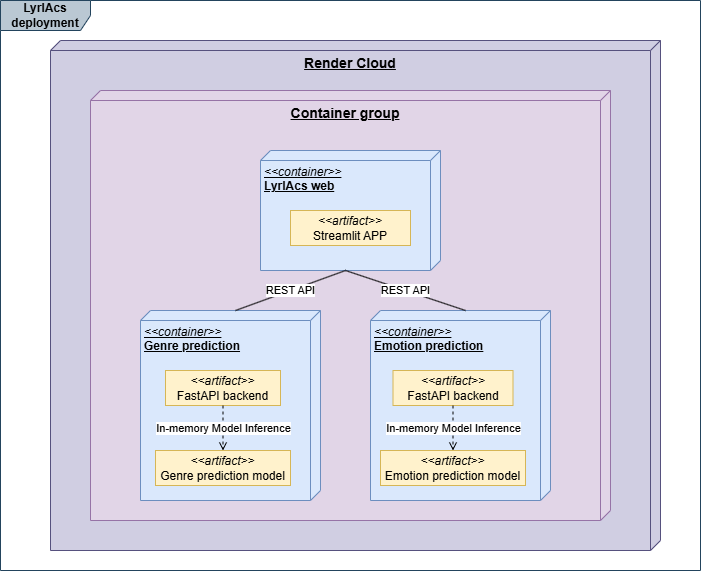

The diagram above was exported from draw.io. Its source (the exported page's mxGraphModel, read from the mxfile embedded in the PNG):
<mxGraphModel dx="1373" dy="699" grid="1" gridSize="10" guides="1" tooltips="1" connect="1" arrows="1" fold="1" page="1" pageScale="1" pageWidth="1100" pageHeight="850" background="none" math="0" shadow="0">
  <root>
    <mxCell id="0" />
    <mxCell id="1" parent="0" />
    <mxCell id="Ozuy7XI1ONoOU_2eqGIK-3" value="&lt;b&gt;&lt;font style=&quot;font-size: 14px;&quot;&gt;Render Cloud&lt;/font&gt;&lt;/b&gt;" style="verticalAlign=top;align=center;spacingTop=8;spacingLeft=2;spacingRight=12;shape=cube;size=10;direction=south;fontStyle=4;html=1;whiteSpace=wrap;fillColor=#d0cee2;strokeColor=#56517e;" vertex="1" parent="1">
      <mxGeometry x="250" y="220" width="610" height="510" as="geometry" />
    </mxCell>
    <mxCell id="Ozuy7XI1ONoOU_2eqGIK-5" value="&lt;b&gt;&lt;font style=&quot;font-size: 14px;&quot;&gt;Container group&lt;/font&gt;&lt;/b&gt;" style="verticalAlign=top;align=center;spacingTop=8;spacingLeft=2;spacingRight=12;shape=cube;size=10;direction=south;fontStyle=4;html=1;whiteSpace=wrap;fillColor=#e1d5e7;strokeColor=#9673a6;" vertex="1" parent="1">
      <mxGeometry x="290" y="270" width="520" height="430" as="geometry" />
    </mxCell>
    <mxCell id="Ozuy7XI1ONoOU_2eqGIK-6" value="&lt;i&gt;&amp;lt;&amp;lt;container&amp;gt;&amp;gt;&lt;/i&gt;&lt;div&gt;&lt;b&gt;Genre prediction&lt;/b&gt;&lt;/div&gt;" style="verticalAlign=top;align=left;spacingTop=8;spacingLeft=2;spacingRight=12;shape=cube;size=10;direction=south;fontStyle=4;html=1;whiteSpace=wrap;fillColor=#dae8fc;strokeColor=#6c8ebf;" vertex="1" parent="1">
      <mxGeometry x="340" y="490" width="180" height="190" as="geometry" />
    </mxCell>
    <mxCell id="Ozuy7XI1ONoOU_2eqGIK-7" value="&lt;i&gt;&amp;lt;&amp;lt;container&amp;gt;&amp;gt;&lt;/i&gt;&lt;div&gt;&lt;b&gt;Emotion prediction&lt;/b&gt;&lt;/div&gt;" style="verticalAlign=top;align=left;spacingTop=8;spacingLeft=2;spacingRight=12;shape=cube;size=10;direction=south;fontStyle=4;html=1;whiteSpace=wrap;fillColor=#dae8fc;strokeColor=#6c8ebf;" vertex="1" parent="1">
      <mxGeometry x="570" y="490" width="180" height="190" as="geometry" />
    </mxCell>
    <mxCell id="Ozuy7XI1ONoOU_2eqGIK-8" value="&lt;i&gt;&amp;lt;&amp;lt;container&amp;gt;&amp;gt;&lt;/i&gt;&lt;div&gt;&lt;b&gt;LyrIAcs web&lt;/b&gt;&lt;/div&gt;" style="verticalAlign=top;align=left;spacingTop=8;spacingLeft=2;spacingRight=12;shape=cube;size=10;direction=south;fontStyle=4;html=1;whiteSpace=wrap;fillColor=#dae8fc;strokeColor=#6c8ebf;" vertex="1" parent="1">
      <mxGeometry x="460" y="330" width="180" height="120" as="geometry" />
    </mxCell>
    <mxCell id="Ozuy7XI1ONoOU_2eqGIK-10" value="REST API" style="endArrow=none;html=1;rounded=0;entryX=0;entryY=0;entryDx=0;entryDy=85;entryPerimeter=0;exitX=0;exitY=0;exitDx=120;exitDy=95;exitPerimeter=0;" edge="1" parent="1" source="Ozuy7XI1ONoOU_2eqGIK-8" target="Ozuy7XI1ONoOU_2eqGIK-6">
      <mxGeometry width="50" height="50" relative="1" as="geometry">
        <mxPoint x="401.38" y="340" as="sourcePoint" />
        <mxPoint x="360.00068965517255" y="460" as="targetPoint" />
      </mxGeometry>
    </mxCell>
    <mxCell id="Ozuy7XI1ONoOU_2eqGIK-11" value="REST API" style="endArrow=none;html=1;rounded=0;entryX=0;entryY=0;entryDx=0;entryDy=85;entryPerimeter=0;exitX=0;exitY=0;exitDx=120;exitDy=95;exitPerimeter=0;" edge="1" parent="1" source="Ozuy7XI1ONoOU_2eqGIK-8" target="Ozuy7XI1ONoOU_2eqGIK-7">
      <mxGeometry width="50" height="50" relative="1" as="geometry">
        <mxPoint x="555" y="450" as="sourcePoint" />
        <mxPoint x="445" y="500" as="targetPoint" />
      </mxGeometry>
    </mxCell>
    <mxCell id="Ozuy7XI1ONoOU_2eqGIK-12" value="&lt;i&gt;&amp;lt;&amp;lt;artifact&amp;gt;&amp;gt;&lt;/i&gt;&lt;div&gt;Streamlit APP&lt;/div&gt;" style="html=1;whiteSpace=wrap;fillColor=#fff2cc;strokeColor=#d6b656;" vertex="1" parent="1">
      <mxGeometry x="490" y="390" width="120" height="35" as="geometry" />
    </mxCell>
    <mxCell id="Ozuy7XI1ONoOU_2eqGIK-16" value="&lt;i&gt;&amp;lt;&amp;lt;artifact&amp;gt;&amp;gt;&lt;/i&gt;&lt;div&gt;FastAPI backend&lt;/div&gt;" style="html=1;whiteSpace=wrap;fillColor=#fff2cc;strokeColor=#d6b656;" vertex="1" parent="1">
      <mxGeometry x="365" y="550" width="115" height="35" as="geometry" />
    </mxCell>
    <mxCell id="Ozuy7XI1ONoOU_2eqGIK-17" value="&lt;i&gt;&amp;lt;&amp;lt;artifact&amp;gt;&amp;gt;&lt;/i&gt;&lt;div&gt;Genre prediction model&lt;/div&gt;" style="html=1;whiteSpace=wrap;fillColor=#fff2cc;strokeColor=#d6b656;" vertex="1" parent="1">
      <mxGeometry x="355" y="630" width="135" height="35" as="geometry" />
    </mxCell>
    <mxCell id="Ozuy7XI1ONoOU_2eqGIK-18" value="&lt;i&gt;&amp;lt;&amp;lt;artifact&amp;gt;&amp;gt;&lt;/i&gt;&lt;div&gt;FastAPI backend&lt;/div&gt;" style="html=1;whiteSpace=wrap;fillColor=#fff2cc;strokeColor=#d6b656;" vertex="1" parent="1">
      <mxGeometry x="592.5" y="550" width="120" height="35" as="geometry" />
    </mxCell>
    <mxCell id="Ozuy7XI1ONoOU_2eqGIK-20" value="&lt;i&gt;&amp;lt;&amp;lt;artifact&amp;gt;&amp;gt;&lt;/i&gt;&lt;div&gt;Emotion prediction model&lt;/div&gt;" style="html=1;whiteSpace=wrap;fillColor=#fff2cc;strokeColor=#d6b656;" vertex="1" parent="1">
      <mxGeometry x="580" y="630" width="145" height="35" as="geometry" />
    </mxCell>
    <mxCell id="Ozuy7XI1ONoOU_2eqGIK-21" value="In-memory Model Inference" style="endArrow=open;html=1;rounded=0;exitX=0.5;exitY=1;exitDx=0;exitDy=0;entryX=0.5;entryY=0;entryDx=0;entryDy=0;dashed=1;endFill=0;" edge="1" parent="1" source="Ozuy7XI1ONoOU_2eqGIK-16" target="Ozuy7XI1ONoOU_2eqGIK-17">
      <mxGeometry width="50" height="50" relative="1" as="geometry">
        <mxPoint x="500" y="530" as="sourcePoint" />
        <mxPoint x="550" y="480" as="targetPoint" />
        <Array as="points" />
      </mxGeometry>
    </mxCell>
    <mxCell id="Ozuy7XI1ONoOU_2eqGIK-24" value="&lt;b&gt;LyrIAcs deployment&lt;/b&gt;" style="shape=umlFrame;whiteSpace=wrap;html=1;pointerEvents=0;width=90;height=30;fillColor=#bac8d3;strokeColor=#23445d;" vertex="1" parent="1">
      <mxGeometry x="200" y="180" width="700" height="570" as="geometry" />
    </mxCell>
    <mxCell id="Ozuy7XI1ONoOU_2eqGIK-27" value="In-memory Model Inference" style="endArrow=open;html=1;rounded=0;entryX=0.5;entryY=0;entryDx=0;entryDy=0;dashed=1;endFill=0;exitX=0.5;exitY=1;exitDx=0;exitDy=0;" edge="1" parent="1" source="Ozuy7XI1ONoOU_2eqGIK-18" target="Ozuy7XI1ONoOU_2eqGIK-20">
      <mxGeometry width="50" height="50" relative="1" as="geometry">
        <mxPoint x="430" y="600" as="sourcePoint" />
        <mxPoint x="433" y="640" as="targetPoint" />
        <Array as="points" />
      </mxGeometry>
    </mxCell>
  </root>
</mxGraphModel>